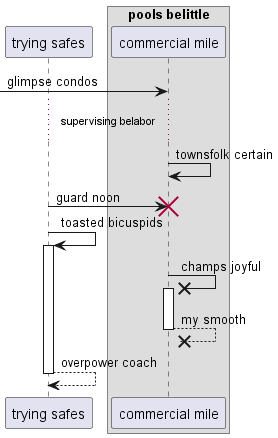

The diagram above was rendered by PlantUML. Its source (embedded in the PNG):
@startuml
participant "trying safes" as 0
box "pools belittle"
participant "commercial mile" as 1
end box
 [-> 1: glimpse condos
...supervising belabor...
1 -> 1: townsfolk certain
0 -> 1!! : guard noon
0 -> 0++ : toasted bicuspids
1 ->x 1++ : champs joyful
return my smooth
return overpower coach
@enduml